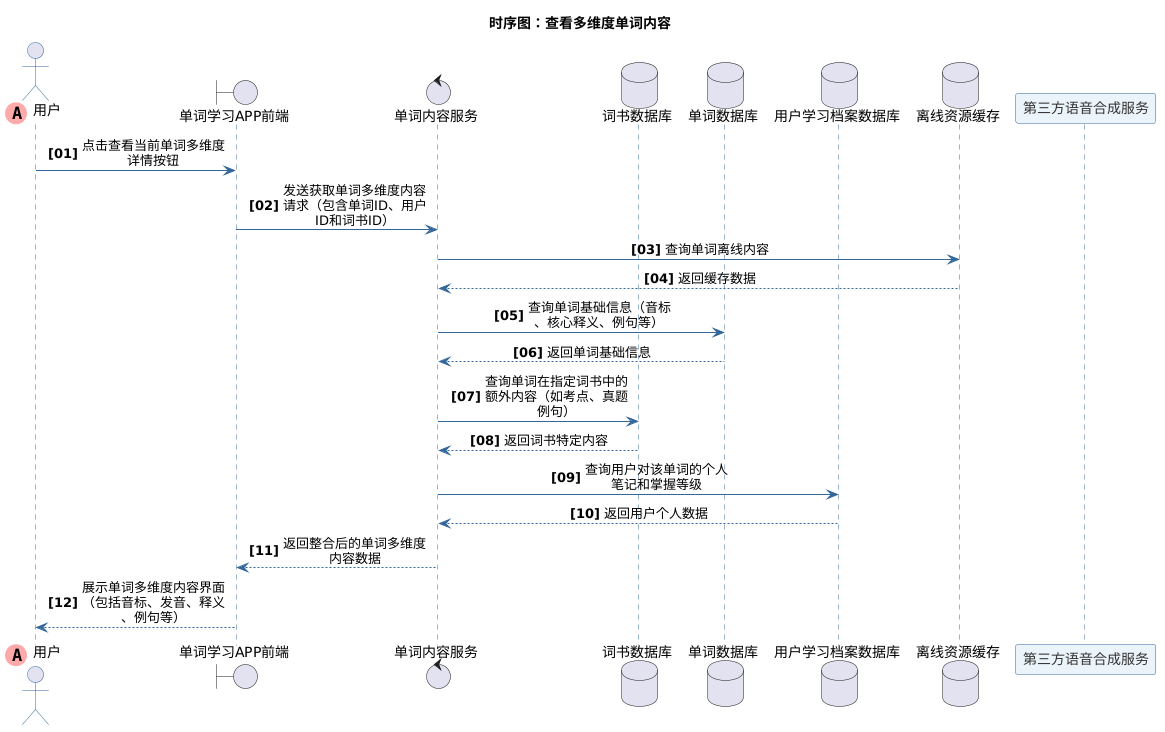

The diagram above was rendered by PlantUML. Its source (embedded in the PNG):
@startuml
title 时序图：查看多维度单词内容
skinparam maxMessageSize 150
skinparam sequenceMessageAlign center
autonumber "<b>[00]"

skinparam sequence {
    ArrowColor #336699
    ActorBorderColor #336699
    LifeLineBorderColor #336699
    LifeLineBackgroundColor #E2E8F0
    
    ParticipantBorderColor #336699
    ParticipantBackgroundColor #EBF4FA
    ParticipantFontColor #333333
    ParticipantFontSize 14
    
    DatabaseBorderColor #336699
    DatabaseBackgroundColor #EBF4FA
    DatabaseFontColor #333333
    
    BoundaryBorderColor #336699
    BoundaryBackgroundColor #EBF4FA
    
    ControlBorderColor #336699
    ControlBackgroundColor #EBF4FA
}
        ' 第一个参与者使用特殊标记
actor "用户" << (A,#FFAAAA) >> order 0
boundary "单词学习APP前端"
control "单词内容服务"
database "词书数据库"
database "单词数据库"
database "用户学习档案数据库"
database "离线资源缓存"
participant "第三方语音合成服务"
"用户" -> "单词学习APP前端" : 点击查看当前单词多维度详情按钮
"单词学习APP前端" -> "单词内容服务" : 发送获取单词多维度内容请求（包含单词ID、用户ID和词书ID）
"单词内容服务" -> "离线资源缓存" : 查询单词离线内容
"离线资源缓存" --> "单词内容服务" : 返回缓存数据
"单词内容服务" -> "单词数据库" : 查询单词基础信息（音标、核心释义、例句等）
"单词数据库" --> "单词内容服务" : 返回单词基础信息
"单词内容服务" -> "词书数据库" : 查询单词在指定词书中的额外内容（如考点、真题例句）
"词书数据库" --> "单词内容服务" : 返回词书特定内容
"单词内容服务" -> "用户学习档案数据库" : 查询用户对该单词的个人笔记和掌握等级
"用户学习档案数据库" --> "单词内容服务" : 返回用户个人数据
"单词内容服务" --> "单词学习APP前端" : 返回整合后的单词多维度内容数据
"单词学习APP前端" --> "用户" : 展示单词多维度内容界面（包括音标、发音、释义、例句等）
@enduml